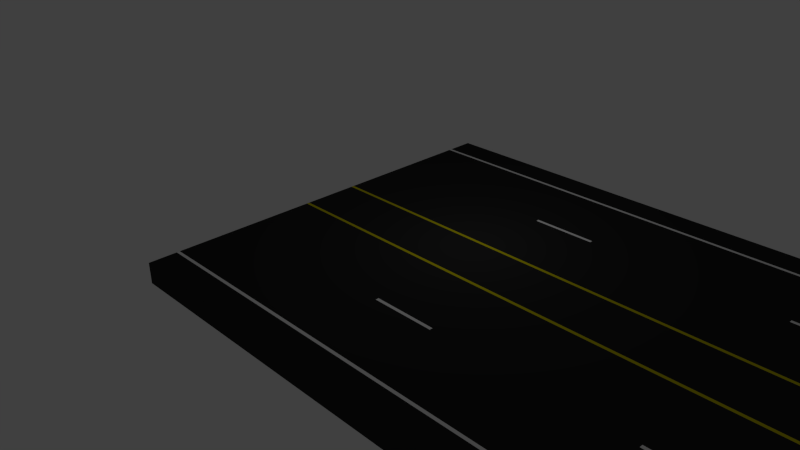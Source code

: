 # Source: road.blend  (saved by Blender 2.73.0; exported with 4.5.12 LTS)
import bpy
from mathutils import Matrix  # noqa: F401  (used for matrix-valued properties, if any)

bpy.ops.wm.read_factory_settings(use_empty=True)
scene = bpy.context.scene
scene.name = 'Scene'

# ---- collections
col_collection_1 = bpy.data.collections.new('Collection 1'); scene.collection.children.link(col_collection_1)

# ---- materials (node trees are filled in below, after node groups)
mat_hvit = bpy.data.materials.new('hvit')
mat_hvit.alpha_threshold = 0.0
mat_hvit.use_transparent_shadow = False
mat_hvit.diffuse_color = (1.0, 1.0, 1.0, 1.0)
mat_hvit.roughness = 0.5
mat_gul = bpy.data.materials.new('gul')
mat_gul.alpha_threshold = 0.0
mat_gul.use_transparent_shadow = False
mat_gul.diffuse_color = (0.6619, 0.5934, 0.0, 1.0)
mat_gul.roughness = 0.5
mat_asfalt = bpy.data.materials.new('asfalt')
mat_asfalt.alpha_threshold = 0.0
mat_asfalt.use_transparent_shadow = False
mat_asfalt.diffuse_color = (0.02721, 0.02721, 0.02721, 1.0)
mat_asfalt.roughness = 0.5

# ---- material node trees

# ---- world
world_world = bpy.data.worlds.new('World'); scene.world = world_world
world_world.color = (0.05088, 0.05088, 0.05088)
world_world.use_sun_shadow = False
world_world.sun_shadow_jitter_overblur = 0.0
world_world.cycles.sampling_method = 'MANUAL'
world_world.cycles.sample_map_resolution = 256

# ---- cameras
cam_camera = bpy.data.cameras.new('Camera')
cam_camera.clip_end = 100.0
cam_camera.lens = 35.0
cam_camera.sensor_width = 32.0
cam_camera.sensor_height = 18.0
cam_camera.ortho_scale = 7.314
cam_camera.dof.focus_distance = 0.0
cam_camera.dof.aperture_fstop = 128.0

# ---- lights
light_lamp = bpy.data.lights.new('Lamp', 'POINT')
light_lamp.transmission_factor = 0.0
light_lamp.cutoff_distance = 30.0
light_lamp.energy = 100.0
light_lamp.shadow_buffer_clip_start = 1.001
light_lamp.shadow_soft_size = 0.1
light_lamp.shadow_maximum_resolution = 0.006
light_lamp.use_absolute_resolution = True
light_lamp.cycles.use_multiple_importance_sampling = False

# ---- meshes
me_cube = bpy.data.meshes.new('Cube')
me_cube.from_pydata([(4.5, 10.0, -0.5), (4.5, -10.0, -0.5), (-4.5, -10.0, -0.5), (-4.5, 10.0, -0.5), (4.5, 10.0, 0.5), (4.5, -10.0, 0.5), (-4.5, -10.0, 0.5), (-4.5, 10.0, 0.5), (7.5, 10.0, -0.5), (7.5, 10.0, 0.5), (7.5, -10.0, 0.5), (28.5, -5.075, -0.5), (-4.5, 2.861e-06, -0.5), (4.5, -4.768e-06, 0.5), (-4.5, 1.907e-06, 0.5), (28.5, -8.65, -0.5), (7.5, -4.768e-06, 0.5), (31.5, 1.5, -0.5), (4.5, -8.5, 0.5), (7.5, -8.5, 0.5), (-4.5, -8.5, -0.5), (-4.5, -8.5, 0.5), (-4.5, -4.925, -0.5), (-4.5, -4.925, 0.5), (28.5, 1.5, -0.5), (4.5, -4.925, 0.5), (7.5, -4.925, 0.5), (-4.5, -1.5, -0.5), (-4.5, -1.5, 0.5), (31.5, 5.075, -0.5), (4.5, -1.5, 0.5), (7.5, -1.5, 0.5), (-4.5, 8.5, -0.5), (-4.5, 8.5, 0.5), (28.5, 5.075, -0.5), (4.5, 8.5, 0.5), (31.5, 8.5, -0.5), (7.5, 8.5, 0.5), (28.5, 8.5, -0.5), (4.5, 5.075, 0.5), (28.5, -1.5, -0.5), (7.5, 5.075, 0.5), (-4.5, 5.075, -0.5), (-4.5, 5.075, 0.5), (28.5, -4.925, -0.5), (4.5, 1.5, 0.5), (28.5, -8.5, -0.5), (7.5, 1.5, 0.5), (-4.5, 1.5, -0.5), (-4.5, 1.5, 0.5), (31.5, 0.0, -0.5), (4.5, -8.65, 0.5), (7.5, -8.65, 0.5), (-4.5, -8.65, -0.5), (-4.5, -8.65, 0.5), (28.5, 0.0, -0.5), (4.5, -5.075, 0.5), (7.5, -5.075, 0.5), (-4.5, -5.075, -0.5), (-4.5, -5.075, 0.5), (-4.5, -1.35, -0.5), (-4.5, -1.35, 0.5), (31.5, 10.0, -0.5), (4.5, -1.35, 0.5), (7.5, -1.35, 0.5), (28.5, -10.0, -0.5), (4.5, 1.35, 0.5), (28.5, 10.0, -0.5), (7.5, 1.35, 0.5), (-4.5, 1.35, -0.5), (-4.5, 1.35, 0.5), (-4.5, 4.925, -0.5), (-4.5, 4.925, 0.5), (19.5, 8.65, -0.5), (4.5, 4.925, 0.5), (16.5, 8.65, -0.5), (7.5, 4.925, 0.5), (-4.5, 8.65, -0.5), (-4.5, 8.65, 0.5), (19.5, 4.925, -0.5), (4.5, 8.65, 0.5), (16.5, 4.925, -0.5), (7.5, 8.65, 0.5), (16.5, 10.0, -0.5), (16.5, -10.0, -0.5), (7.5, -10.0, -0.5), (16.5, 10.0, 0.5), (16.5, -10.0, 0.5), (19.5, 10.0, -0.5), (19.5, -10.0, -0.5), (19.5, 10.0, 0.5), (19.5, -10.0, 0.5), (19.5, 1.35, -0.5), (16.5, -4.768e-06, 0.5), (16.5, 1.35, -0.5), (19.5, -4.768e-06, 0.5), (19.5, -1.35, -0.5), (16.5, -8.5, 0.5), (16.5, -1.35, -0.5), (19.5, -8.5, 0.5), (7.5, -1.35, -0.5), (7.5, -5.075, -0.5), (19.5, -5.075, -0.5), (16.5, -4.925, 0.5), (16.5, -5.075, -0.5), (19.5, -4.925, 0.5), (7.5, -8.65, -0.5), (19.5, -8.65, -0.5), (16.5, -1.5, 0.5), (16.5, -8.65, -0.5), (19.5, -1.5, 0.5), (19.5, 1.5, -0.5), (16.5, 8.5, 0.5), (16.5, 1.5, -0.5), (19.5, 8.5, 0.5), (19.5, 5.075, -0.5), (16.5, 5.075, 0.5), (16.5, 5.075, -0.5), (19.5, 5.075, 0.5), (19.5, 8.5, -0.5), (16.5, 1.5, 0.5), (16.5, 8.5, -0.5), (19.5, 1.5, 0.5), (19.5, -1.5, -0.5), (16.5, -8.65, 0.5), (16.5, -1.5, -0.5), (19.5, -8.65, 0.5), (7.5, -1.5, -0.5), (19.5, -4.925, -0.5), (16.5, -5.075, 0.5), (16.5, -4.925, -0.5), (19.5, -5.075, 0.5), (7.5, -4.925, -0.5), (7.5, -8.5, -0.5), (19.5, -8.5, -0.5), (16.5, -1.35, 0.5), (16.5, -8.5, -0.5), (19.5, -1.35, 0.5), (19.5, 0.0, -0.5), (16.5, 1.35, 0.5), (16.5, 0.0, -0.5), (19.5, 1.35, 0.5), (19.5, -10.0, -0.5), (16.5, 4.925, 0.5), (19.5, 10.0, -0.5), (19.5, 4.925, 0.5), (7.5, -10.0, -0.5), (16.5, 8.65, 0.5), (16.5, -10.0, -0.5), (19.5, 8.65, 0.5), (28.5, 10.0, -0.5), (28.5, -10.0, -0.5), (28.5, 10.0, 0.5), (28.5, -10.0, 0.5), (31.5, 10.0, -0.5), (31.5, 10.0, 0.5), (31.5, -10.0, 0.5), (16.5, 10.0, -0.5), (28.5, -4.768e-06, 0.5), (7.5, 8.65, -0.5), (31.5, -4.768e-06, 0.5), (4.5, 8.65, -0.5), (28.5, -8.5, 0.5), (31.5, -8.5, 0.5), (-4.5, 8.65, -0.5), (28.5, -4.925, 0.5), (31.5, -4.925, 0.5), (7.5, 4.925, -0.5), (28.5, -1.5, 0.5), (31.5, -1.5, 0.5), (4.5, 4.925, -0.5), (28.5, 8.5, 0.5), (-4.5, 4.925, -0.5), (31.5, 8.5, 0.5), (-4.5, 1.35, -0.5), (28.5, 5.075, 0.5), (7.5, 1.35, -0.5), (31.5, 5.075, 0.5), (4.5, 1.35, -0.5), (28.5, 1.5, 0.5), (4.5, -1.35, -0.5), (31.5, 1.5, 0.5), (-4.5, -1.35, -0.5), (28.5, -8.65, 0.5), (31.5, -8.65, 0.5), (-4.5, -5.075, -0.5), (28.5, -5.075, 0.5), (31.5, -5.075, 0.5), (4.5, -5.075, -0.5), (28.5, -1.35, 0.5), (31.5, -1.35, 0.5), (-4.5, -8.65, -0.5), (28.5, 1.35, 0.5), (4.5, -8.65, -0.5), (31.5, 1.35, 0.5), (-4.5, 1.5, -0.5), (28.5, 4.925, 0.5), (7.5, 1.5, -0.5), (31.5, 4.925, 0.5), (4.5, 1.5, -0.5), (28.5, 8.65, 0.5), (-4.5, 5.075, -0.5), (31.5, 8.65, 0.5), (40.5, 10.0, -0.5), (40.5, -10.0, -0.5), (31.5, -10.0, -0.5), (40.5, 10.0, 0.5), (40.5, -10.0, 0.5), (43.5, 10.0, -0.5), (43.5, -10.0, -0.5), (43.5, 10.0, 0.5), (43.5, -10.0, 0.5), (7.5, 5.075, -0.5), (40.5, -4.768e-06, 0.5), (43.5, 0.0, -0.5), (43.5, -4.768e-06, 0.5), (4.5, 5.075, -0.5), (40.5, -8.5, 0.5), (43.5, -8.5, -0.5), (43.5, -8.5, 0.5), (7.5, 8.5, -0.5), (4.5, 8.5, -0.5), (-4.5, 8.5, -0.5), (40.5, -4.925, 0.5), (43.5, -4.925, -0.5), (43.5, -4.925, 0.5), (4.5, -1.5, -0.5), (-4.5, -1.5, -0.5), (40.5, -1.5, 0.5), (43.5, -1.5, -0.5), (43.5, -1.5, 0.5), (4.5, -4.925, -0.5), (40.5, 8.5, 0.5), (43.5, 8.5, -0.5), (43.5, 8.5, 0.5), (-4.5, -4.925, -0.5), (40.5, 5.075, 0.5), (43.5, 5.075, -0.5), (43.5, 5.075, 0.5), (-4.5, -8.5, -0.5), (40.5, 1.5, 0.5), (43.5, 1.5, -0.5), (43.5, 1.5, 0.5), (4.5, -8.5, -0.5), (40.5, -8.65, 0.5), (43.5, -8.65, -0.5), (43.5, -8.65, 0.5), (7.5, 0.0, -0.5), (-4.5, 2.861e-06, -0.5), (40.5, -5.075, 0.5), (43.5, -5.075, -0.5), (43.5, -5.075, 0.5), (4.5, 0.0, -0.5), (7.5, 10.0, -0.5), (-4.5, 10.0, -0.5), (40.5, -1.35, 0.5), (43.5, -1.35, -0.5), (43.5, -1.35, 0.5), (-4.5, -10.0, -0.5), (40.5, 1.35, 0.5), (43.5, 1.35, -0.5), (43.5, 1.35, 0.5), (4.5, -10.0, -0.5), (40.5, 4.925, 0.5), (43.5, 4.925, -0.5), (43.5, 4.925, 0.5), (4.5, 10.0, -0.5), (40.5, 8.65, 0.5), (43.5, 8.65, -0.5), (43.5, 8.65, 0.5), (28.5, -1.35, -0.5), (28.5, 1.35, -0.5), (31.5, 1.35, -0.5), (28.5, 4.925, -0.5), (31.5, 4.925, -0.5), (28.5, 8.65, -0.5), (31.5, 8.65, -0.5), (40.5, 10.0, -0.5), (40.5, -10.0, -0.5), (31.5, -10.0, -0.5), (43.5, 10.0, -0.5), (43.5, -10.0, -0.5), (40.5, 0.0, -0.5), (43.5, 0.0, -0.5), (40.5, -8.5, -0.5), (43.5, -8.5, -0.5), (31.5, -8.5, -0.5), (31.5, -4.925, -0.5), (40.5, -4.925, -0.5), (43.5, -4.925, -0.5), (31.5, -1.5, -0.5), (40.5, -1.5, -0.5), (43.5, -1.5, -0.5), (40.5, 8.5, -0.5), (43.5, 8.5, -0.5), (40.5, 5.075, -0.5), (43.5, 5.075, -0.5), (40.5, 1.5, -0.5), (43.5, 1.5, -0.5), (40.5, -8.65, -0.5), (43.5, -8.65, -0.5), (31.5, -8.65, -0.5), (40.5, -5.075, -0.5), (43.5, -5.075, -0.5), (31.5, -5.075, -0.5), (31.5, -1.35, -0.5), (40.5, -1.35, -0.5), (43.5, -1.35, -0.5), (40.5, 1.35, -0.5), (43.5, 1.35, -0.5), (40.5, 4.925, -0.5), (43.5, 4.925, -0.5), (40.5, 8.65, -0.5), (43.5, 8.65, -0.5)], [], [(67, 275, 73, 144), (51, 54, 6, 5), (51, 5, 10, 52), (1, 5, 6, 2), (77, 78, 7, 3), (4, 0, 3, 7), (0, 4, 9, 8), (34, 273, 79, 115), (60, 61, 14, 12), (66, 13, 16, 68), (66, 70, 14, 13), (24, 271, 92, 111), (53, 54, 21, 20), (56, 18, 19, 57), (56, 59, 21, 18), (55, 270, 96, 138), (44, 11, 102, 128), (30, 28, 23, 25), (30, 25, 26, 31), (58, 59, 23, 22), (63, 30, 31, 64), (63, 61, 28, 30), (46, 15, 107, 134), (22, 23, 28, 27), (273, 24, 111, 79), (80, 78, 33, 35), (80, 35, 37, 82), (38, 34, 115, 119), (42, 43, 33, 32), (71, 72, 43, 42), (275, 38, 119, 73), (270, 40, 123, 96), (35, 33, 43, 39), (35, 39, 41, 37), (40, 44, 128, 123), (69, 70, 49, 48), (11, 46, 134, 102), (74, 72, 49, 45), (74, 45, 47, 76), (2, 6, 54, 53), (18, 51, 52, 19), (18, 21, 54, 51), (271, 55, 138, 92), (20, 21, 59, 58), (15, 65, 142, 107), (25, 23, 59, 56), (25, 56, 57, 26), (277, 312, 276, 62), (13, 14, 61, 63), (13, 63, 64, 16), (27, 28, 61, 60), (12, 14, 70, 69), (295, 310, 274, 29), (297, 308, 272, 17), (45, 49, 70, 66), (45, 66, 68, 47), (39, 74, 76, 41), (39, 43, 72, 74), (282, 306, 305, 50), (310, 297, 17, 274), (48, 49, 72, 71), (4, 80, 82, 9), (4, 7, 78, 80), (293, 295, 29, 36), (312, 293, 36, 276), (32, 33, 78, 77), (308, 282, 50, 272), (124, 87, 91, 126), (87, 84, 89, 91), (83, 86, 90, 88), (40, 270, 305, 290), (46, 11, 304, 286), (139, 93, 95, 141), (65, 15, 301, 279), (129, 97, 99, 131), (44, 40, 290, 287), (11, 44, 287, 304), (108, 103, 105, 110), (15, 46, 286, 301), (135, 108, 110, 137), (270, 55, 50, 305), (293, 312, 313, 294), (147, 112, 114, 149), (297, 310, 311, 298), (282, 308, 309, 283), (112, 116, 118, 114), (291, 306, 307, 292), (143, 120, 122, 145), (288, 302, 304, 287), (97, 124, 126, 99), (284, 302, 303, 285), (284, 299, 301, 286), (278, 299, 300, 281), (103, 129, 131, 105), (93, 135, 137, 95), (308, 297, 298, 309), (310, 295, 296, 311), (120, 139, 141, 122), (116, 143, 145, 118), (295, 293, 294, 296), (86, 147, 149, 90), (288, 291, 292, 289), (5, 1, 85, 10), (306, 291, 290, 305), (302, 288, 289, 303), (291, 288, 287, 290), (302, 284, 286, 304), (299, 284, 285, 300), (306, 282, 283, 307), (312, 277, 280, 313), (124, 52, 10, 87), (84, 87, 10, 85), (86, 83, 8, 9), (139, 68, 16, 93), (299, 278, 279, 301), (129, 57, 19, 97), (108, 31, 26, 103), (135, 64, 31, 108), (38, 275, 276, 36), (147, 82, 37, 112), (24, 273, 274, 17), (112, 37, 41, 116), (55, 271, 272, 50), (143, 76, 47, 120), (97, 19, 52, 124), (103, 26, 57, 129), (271, 24, 17, 272), (93, 16, 64, 135), (273, 34, 29, 274), (120, 47, 68, 139), (116, 41, 76, 143), (34, 38, 36, 29), (86, 9, 82, 147), (275, 67, 62, 276), (183, 153, 156, 184), (150, 152, 155, 154), (157, 75, 159, 253), (192, 158, 160, 194), (186, 162, 163, 187), (168, 165, 166, 169), (189, 168, 169, 190), (200, 171, 173, 202), (117, 81, 167, 212), (113, 94, 176, 197), (171, 175, 177, 173), (140, 98, 100, 247), (196, 179, 181, 198), (162, 183, 184, 163), (165, 186, 187, 166), (158, 189, 190, 160), (81, 113, 197, 167), (179, 192, 194, 181), (175, 196, 198, 177), (121, 117, 212, 220), (152, 200, 202, 155), (75, 121, 220, 159), (94, 140, 247, 176), (244, 207, 211, 246), (245, 246, 211, 209), (207, 204, 209, 211), (203, 206, 210, 208), (226, 180, 100, 127), (243, 188, 101, 133), (260, 261, 215, 214), (259, 213, 215, 261), (262, 193, 106, 146), (250, 251, 219, 218), (249, 217, 219, 251), (231, 226, 127, 132), (188, 231, 132, 101), (228, 223, 225, 230), (229, 230, 225, 224), (193, 243, 133, 106), (256, 257, 230, 229), (255, 228, 230, 257), (180, 252, 247, 100), (121, 75, 73, 119), (267, 232, 234, 269), (268, 269, 234, 233), (113, 81, 79, 111), (140, 94, 92, 138), (232, 236, 238, 234), (233, 234, 238, 237), (125, 98, 96, 123), (263, 240, 242, 265), (264, 265, 242, 241), (130, 104, 101, 132), (218, 219, 246, 245), (217, 244, 246, 219), (136, 104, 102, 134), (136, 109, 106, 133), (148, 109, 107, 142), (223, 249, 251, 225), (224, 225, 251, 250), (213, 255, 257, 215), (214, 215, 257, 256), (94, 113, 111, 92), (81, 117, 115, 79), (240, 259, 261, 242), (241, 242, 261, 260), (237, 238, 265, 264), (236, 263, 265, 238), (117, 121, 119, 115), (208, 210, 269, 268), (206, 267, 269, 210), (130, 125, 123, 128), (153, 151, 205, 156), (98, 125, 127, 100), (104, 130, 128, 102), (125, 130, 132, 127), (104, 136, 133, 101), (109, 136, 134, 107), (98, 140, 138, 96), (75, 157, 144, 73), (244, 184, 156, 207), (204, 207, 156, 205), (206, 203, 154, 155), (259, 194, 160, 213), (109, 148, 146, 106), (249, 187, 163, 217), (228, 169, 166, 223), (255, 190, 169, 228), (221, 161, 159, 220), (267, 202, 173, 232), (266, 161, 164, 254), (232, 173, 177, 236), (199, 170, 167, 197), (263, 198, 181, 240), (217, 163, 184, 244), (223, 166, 187, 249), (216, 170, 172, 201), (213, 160, 190, 255), (199, 178, 174, 195), (240, 181, 194, 259), (236, 177, 198, 263), (252, 178, 176, 247), (206, 155, 202, 267), (252, 180, 182, 248), (231, 188, 185, 235), (183, 126, 91, 153), (151, 153, 91, 89), (152, 150, 88, 90), (192, 141, 95, 158), (243, 193, 191, 239), (186, 131, 99, 162), (170, 199, 195, 172), (178, 199, 197, 176), (168, 110, 105, 165), (189, 137, 110, 168), (221, 216, 201, 222), (170, 216, 212, 167), (200, 149, 114, 171), (216, 221, 220, 212), (171, 114, 118, 175), (161, 221, 222, 164), (196, 145, 122, 179), (162, 99, 126, 183), (180, 226, 227, 182), (226, 231, 235, 227), (165, 105, 131, 186), (188, 243, 239, 185), (158, 95, 137, 189), (178, 252, 248, 174), (179, 122, 141, 192), (175, 118, 145, 196), (161, 266, 253, 159), (152, 90, 149, 200), (193, 262, 258, 191)])
me_cube.polygons.foreach_set('material_index', [2, 2, 2, 2, 2, 2, 2, 2, 2, 2, 2, 1, 0, 2, 2, 2, 2, 2, 2, 2, 1, 1, 0, 2, 2, 0, 0, 2, 2, 2, 0, 1, 2, 2, 2, 1, 2, 2, 2, 2, 0, 0, 2, 2, 2, 2, 0, 2, 2, 2, 1, 2, 2, 1, 1, 1, 0, 2, 2, 2, 2, 2, 2, 2, 0, 0, 2, 2, 2, 2, 1, 2, 2, 2, 2, 2, 0, 2, 0, 1, 2, 0, 0, 2, 2, 2, 1, 2, 2, 0, 2, 0, 2, 0, 2, 1, 0, 1, 0, 2, 2, 2, 2, 1, 0, 2, 2, 0, 2, 2, 2, 2, 2, 2, 2, 2, 2, 1, 0, 0, 2, 2, 2, 2, 0, 2, 1, 2, 0, 1, 2, 2, 2, 2, 2, 2, 2, 2, 2, 2, 1, 0, 2, 1, 2, 2, 2, 0, 0, 2, 2, 1, 0, 2, 2, 0, 2, 2, 2, 2, 2, 1, 2, 2, 2, 2, 2, 2, 2, 0, 2, 2, 0, 1, 1, 2, 0, 0, 0, 2, 2, 2, 2, 1, 2, 2, 2, 0, 0, 2, 0, 2, 0, 0, 2, 2, 1, 0, 1, 1, 0, 0, 2, 2, 2, 2, 2, 1, 0, 2, 2, 0, 2, 2, 2, 2, 2, 2, 2, 2, 2, 1, 0, 0, 2, 2, 2, 2, 0, 2, 2, 2, 1, 1, 2, 2, 2, 2, 2, 2, 2, 2, 2, 0, 2, 2, 1, 2, 1, 2, 0, 0, 2, 2, 0, 2, 0, 1, 2, 2, 2, 2, 2, 1, 2, 2, 2, 2])
_k = set([(0, 3), (0, 8), (1, 2), (1, 85), (2, 6), (2, 53), (3, 7), (3, 77), (4, 7), (4, 9), (5, 6), (5, 10), (6, 54), (7, 78), (8, 83), (9, 86), (10, 87), (12, 60), (12, 69), (14, 61), (14, 70), (20, 53), (20, 58), (21, 54), (21, 59), (22, 27), (22, 58), (23, 28), (23, 59), (27, 60), (28, 61), (32, 42), (32, 77), (33, 43), (33, 78), (42, 71), (43, 72), (48, 69), (48, 71), (49, 70), (49, 72), (62, 67), (62, 277), (65, 142), (65, 279), (67, 144), (83, 88), (84, 85), (84, 89), (86, 90), (87, 91), (88, 150), (89, 151), (90, 152), (91, 153), (142, 148), (144, 157), (146, 148), (146, 262), (150, 154), (151, 205), (152, 155), (153, 156), (154, 203), (155, 206), (156, 207), (157, 253), (164, 222), (164, 254), (172, 195), (172, 201), (174, 195), (174, 248), (182, 227), (182, 248), (185, 235), (185, 239), (191, 239), (191, 258), (201, 222), (203, 208), (204, 205), (204, 209), (206, 210), (207, 211), (208, 210), (208, 268), (209, 211), (209, 245), (210, 269), (211, 246), (214, 256), (214, 260), (215, 257), (215, 261), (218, 245), (218, 250), (219, 246), (219, 251), (224, 229), (224, 250), (225, 230), (225, 251), (227, 235), (229, 256), (230, 257), (233, 237), (233, 268), (234, 238), (234, 269), (237, 264), (238, 265), (241, 260), (241, 264), (242, 261), (242, 265), (253, 266), (254, 266), (258, 262), (277, 280), (278, 279), (278, 281), (280, 313), (281, 300), (283, 307), (283, 309), (285, 300), (285, 303), (289, 292), (289, 303), (292, 307), (294, 296), (294, 313), (296, 311), (298, 309), (298, 311)])
me_cube.attributes.new('sharp_edge', 'BOOLEAN', 'EDGE').data.foreach_set('value', [ (min(e.vertices), max(e.vertices)) in _k for e in me_cube.edges])
_uv = me_cube.uv_layers.new(name='UVMap')
_uv.uv.foreach_set('vector', [0.9998, 0.6846, 0.9716, 0.6846, 0.9712, 0.4982, 0.9994, 0.498, 0.3947, 0.1861, 0.3947, 0.0, 0.4219, 0.0, 0.4219, 0.1861, 0.3947, 0.1861, 0.4219, 0.1861, 0.4219, 0.2493, 0.3947, 0.2493, 0.4439, 0.1861, 0.4219, 0.1861, 0.4219, 0.0, 0.4439, 0.0, 0.04139, -0.105, 0.04139, -0.08398, 0.009766, -0.08398, 0.009766, -0.105, 0.0, 0.1861, -0.01746, 0.1861, -0.01746, 0.0, 0.0, 0.0, -0.01746, 0.1861, 0.0, 0.1861, 0.0, 0.2493, -0.01746, 0.2493, 0.8967, 0.6848, 0.8935, 0.6848, 0.8931, 0.4985, 0.8963, 0.4985, 0.2511, -0.105, 0.2511, -0.08398, 0.2229, -0.08398, 0.2229, -0.105, 0.1849, 0.1861, 0.2131, 0.1861, 0.2131, 0.2493, 0.1849, 0.2493, 0.1849, 0.1861, 0.1849, 0.0, 0.2131, 0.0, 0.2131, 0.1861, 0.8218, 0.6851, 0.8185, 0.6852, 0.8182, 0.4987, 0.8214, 0.4987, 0.4044, -0.105, 0.4044, -0.08398, 0.4012, -0.08398, 0.4012, -0.105, 0.3196, 0.1861, 0.3915, 0.1861, 0.3915, 0.2493, 0.3196, 0.2493, 0.3196, 0.1861, 0.3196, 0.0, 0.3915, 0.0, 0.3915, 0.1861, 0.7903, 0.6853, 0.762, 0.6853, 0.7618, 0.4988, 0.79, 0.4987, 0.6871, 0.6854, 0.6838, 0.6854, 0.6837, 0.4991, 0.6869, 0.499, 0.2446, 0.1861, 0.2446, 0.0, 0.3164, 0.0, 0.3164, 0.1861, 0.2446, 0.1861, 0.3164, 0.1861, 0.3164, 0.2493, 0.2446, 0.2493, 0.3294, -0.105, 0.3294, -0.08398, 0.3262, -0.08398, 0.3262, -0.105, 0.2414, 0.1861, 0.2446, 0.1861, 0.2446, 0.2493, 0.2414, 0.2493, 0.2414, 0.1861, 0.2414, 0.0, 0.2446, 0.0, 0.2446, 0.1861, 0.6121, 0.6856, 0.6089, 0.6856, 0.6088, 0.4992, 0.612, 0.4992, 0.3262, -0.105, 0.3262, -0.08398, 0.2544, -0.08398, 0.2544, -0.105, 0.8935, 0.6848, 0.8218, 0.6851, 0.8214, 0.4987, 0.8931, 0.4985, 0.03162, 0.1861, 0.03162, 0.0, 0.03481, 0.0, 0.03481, 0.1861, 0.03162, 0.1861, 0.03481, 0.1861, 0.03481, 0.2493, 0.03162, 0.2493, 0.9684, 0.6846, 0.8967, 0.6848, 0.8963, 0.4985, 0.968, 0.4982, 0.1164, -0.105, 0.1164, -0.08398, 0.04458, -0.08398, 0.04458, -0.105, 0.1196, -0.105, 0.1196, -0.08398, 0.1164, -0.08398, 0.1164, -0.105, 0.9716, 0.6846, 0.9684, 0.6846, 0.968, 0.4982, 0.9712, 0.4982, 0.762, 0.6853, 0.7588, 0.6853, 0.7586, 0.4988, 0.7618, 0.4988, 0.03481, 0.1861, 0.03481, 0.0, 0.1066, 0.0, 0.1066, 0.1861, 0.03481, 0.1861, 0.1066, 0.1861, 0.1066, 0.2493, 0.03481, 0.2493, 0.7588, 0.6853, 0.6871, 0.6854, 0.6869, 0.499, 0.7586, 0.4988, 0.1946, -0.105, 0.1946, -0.08398, 0.1914, -0.08398, 0.1914, -0.105, 0.6838, 0.6854, 0.6121, 0.6856, 0.612, 0.4992, 0.6837, 0.4991, 0.1098, 0.1861, 0.1098, 0.0, 0.1817, 0.0, 0.1817, 0.1861, 0.1098, 0.1861, 0.1817, 0.1861, 0.1817, 0.2493, 0.1098, 0.2493, 0.4316, -0.105, 0.4316, -0.08398, 0.4044, -0.08398, 0.4044, -0.105, 0.3915, 0.1861, 0.3947, 0.1861, 0.3947, 0.2493, 0.3915, 0.2493, 0.3915, 0.1861, 0.3915, 0.0, 0.3947, 0.0, 0.3947, 0.1861, 0.8185, 0.6852, 0.7903, 0.6853, 0.79, 0.4987, 0.8182, 0.4987, 0.4012, -0.105, 0.4012, -0.08398, 0.3294, -0.08398, 0.3294, -0.105, 0.6089, 0.6856, 0.5806, 0.6857, 0.5806, 0.4991, 0.6088, 0.4992, 0.3164, 0.1861, 0.3164, 0.0, 0.3196, 0.0, 0.3196, 0.1861, 0.3164, 0.1861, 0.3196, 0.1861, 0.3196, 0.2493, 0.3164, 0.2493, 1.001, 0.9344, 0.9727, 0.9345, 0.9718, 0.748, 1.0, 0.7479, 0.2131, 0.1861, 0.2131, 0.0, 0.2414, 0.0, 0.2414, 0.1861, 0.2131, 0.1861, 0.2414, 0.1861, 0.2414, 0.2493, 0.2131, 0.2493, 0.2544, -0.105, 0.2544, -0.08398, 0.2511, -0.08398, 0.2511, -0.105, 0.2229, -0.105, 0.2229, -0.08398, 0.1946, -0.08398, 0.1946, -0.105, 0.8976, 0.935, 0.8944, 0.935, 0.8937, 0.7484, 0.8969, 0.7484, 0.8225, 0.9354, 0.8193, 0.9354, 0.8187, 0.7487, 0.822, 0.7487, 0.1817, 0.1861, 0.1817, 0.0, 0.1849, 0.0, 0.1849, 0.1861, 0.1817, 0.1861, 0.1849, 0.1861, 0.1849, 0.2493, 0.1817, 0.2493, 0.1066, 0.1861, 0.1098, 0.1861, 0.1098, 0.2493, 0.1066, 0.2493, 0.1066, 0.1861, 0.1066, 0.0, 0.1098, 0.0, 0.1098, 0.1861, 0.791, 0.9356, 0.7627, 0.9356, 0.7622, 0.7488, 0.7905, 0.7487, 0.8944, 0.935, 0.8225, 0.9354, 0.822, 0.7487, 0.8937, 0.7484, 0.1914, -0.105, 0.1914, -0.08398, 0.1196, -0.08398, 0.1196, -0.105, 0.0, 0.1861, 0.03162, 0.1861, 0.03162, 0.2493, 0.0, 0.2493, 0.0, 0.1861, 0.0, 0.0, 0.03162, 0.0, 0.03162, 0.1861, 0.9695, 0.9346, 0.8976, 0.935, 0.8969, 0.7484, 0.9686, 0.7481, 0.9727, 0.9345, 0.9695, 0.9346, 0.9686, 0.7481, 0.9718, 0.748, 0.04458, -0.105, 0.04458, -0.08398, 0.04139, -0.08398, 0.04139, -0.105, 0.8193, 0.9354, 0.791, 0.9356, 0.7905, 0.7487, 0.8187, 0.7487, 0.3947, 0.4359, 0.4219, 0.4359, 0.4219, 0.4991, 0.3947, 0.4991, 0.4219, 0.4359, 0.4439, 0.4359, 0.4439, 0.4991, 0.4219, 0.4991, -0.01746, 0.4359, 0.0, 0.4359, 0.0, 0.4991, -0.01746, 0.4991, 0.7588, 0.6853, 0.762, 0.6853, 0.7622, 0.7488, 0.759, 0.7488, 0.6121, 0.6856, 0.6838, 0.6854, 0.6839, 0.7491, 0.6121, 0.7492, 0.1849, 0.4359, 0.2131, 0.4359, 0.2131, 0.4991, 0.1849, 0.4991, 0.5806, 0.6857, 0.6089, 0.6856, 0.6089, 0.7492, 0.5806, 0.7491, 0.3196, 0.4359, 0.3915, 0.4359, 0.3915, 0.4991, 0.3196, 0.4991, 0.6871, 0.6854, 0.7588, 0.6853, 0.759, 0.7488, 0.6872, 0.7491, 0.6838, 0.6854, 0.6871, 0.6854, 0.6872, 0.7491, 0.6839, 0.7491, 0.2446, 0.4359, 0.3164, 0.4359, 0.3164, 0.4991, 0.2446, 0.4991, 0.6089, 0.6856, 0.6121, 0.6856, 0.6121, 0.7492, 0.6089, 0.7492, 0.2414, 0.4359, 0.2446, 0.4359, 0.2446, 0.4991, 0.2414, 0.4991, 0.762, 0.6853, 0.7903, 0.6853, 0.7905, 0.7487, 0.7622, 0.7488, 0.9695, 0.9346, 0.9727, 0.9345, 0.9731, 0.9979, 0.97, 0.9979, 0.03162, 0.4359, 0.03481, 0.4359, 0.03481, 0.4991, 0.03162, 0.4991, 0.8225, 0.9354, 0.8944, 0.935, 0.8948, 0.9985, 0.8228, 0.9988, 0.791, 0.9356, 0.8193, 0.9354, 0.8196, 0.9988, 0.7912, 0.9989, 0.03481, 0.4359, 0.1066, 0.4359, 0.1066, 0.4991, 0.03481, 0.4991, 0.7595, 0.9356, 0.7627, 0.9356, 0.7628, 0.999, 0.7597, 0.9991, 0.1098, 0.4359, 0.1817, 0.4359, 0.1817, 0.4991, 0.1098, 0.4991, 0.6875, 0.9358, 0.6843, 0.9358, 0.6839, 0.7491, 0.6872, 0.7491, 0.3915, 0.4359, 0.3947, 0.4359, 0.3947, 0.4991, 0.3915, 0.4991, 0.6123, 0.9359, 0.6843, 0.9358, 0.6845, 0.9994, 0.6124, 0.9996, 0.6123, 0.9359, 0.609, 0.9358, 0.6089, 0.7492, 0.6121, 0.7492, 0.5806, 0.9358, 0.609, 0.9358, 0.6093, 0.9998, 0.5806, 1.0, 0.3164, 0.4359, 0.3196, 0.4359, 0.3196, 0.4991, 0.3164, 0.4991, 0.2131, 0.4359, 0.2414, 0.4359, 0.2414, 0.4991, 0.2131, 0.4991, 0.8193, 0.9354, 0.8225, 0.9354, 0.8228, 0.9988, 0.8196, 0.9988, 0.8944, 0.935, 0.8976, 0.935, 0.8979, 0.9984, 0.8948, 0.9985, 0.1817, 0.4359, 0.1849, 0.4359, 0.1849, 0.4991, 0.1817, 0.4991, 0.1066, 0.4359, 0.1098, 0.4359, 0.1098, 0.4991, 0.1066, 0.4991, 0.8976, 0.935, 0.9695, 0.9346, 0.97, 0.9979, 0.8979, 0.9984, 0.0, 0.4359, 0.03162, 0.4359, 0.03162, 0.4991, 0.0, 0.4991, 0.6875, 0.9358, 0.7595, 0.9356, 0.7597, 0.9991, 0.6877, 0.9993, 0.4219, 0.1861, 0.4439, 0.1861, 0.4439, 0.2493, 0.4219, 0.2493, 0.7627, 0.9356, 0.7595, 0.9356, 0.759, 0.7488, 0.7622, 0.7488, 0.6843, 0.9358, 0.6875, 0.9358, 0.6877, 0.9993, 0.6845, 0.9994, 0.7595, 0.9356, 0.6875, 0.9358, 0.6872, 0.7491, 0.759, 0.7488, 0.6843, 0.9358, 0.6123, 0.9359, 0.6121, 0.7492, 0.6839, 0.7491, 0.609, 0.9358, 0.6123, 0.9359, 0.6124, 0.9996, 0.6093, 0.9998, 0.7627, 0.9356, 0.791, 0.9356, 0.7912, 0.9989, 0.7628, 0.999, 0.9727, 0.9345, 1.001, 0.9344, 1.002, 0.9976, 0.9731, 0.9979, 0.3947, 0.4359, 0.3947, 0.2493, 0.4219, 0.2493, 0.4219, 0.4359, 0.4439, 0.4359, 0.4219, 0.4359, 0.4219, 0.2493, 0.4439, 0.2493, 0.0, 0.4359, -0.01746, 0.4359, -0.01746, 0.2493, 0.0, 0.2493, 0.1849, 0.4359, 0.1849, 0.2493, 0.2131, 0.2493, 0.2131, 0.4359, 0.609, 0.9358, 0.5806, 0.9358, 0.5806, 0.7491, 0.6089, 0.7492, 0.3196, 0.4359, 0.3196, 0.2493, 0.3915, 0.2493, 0.3915, 0.4359, 0.2446, 0.4359, 0.2446, 0.2493, 0.3164, 0.2493, 0.3164, 0.4359, 0.2414, 0.4359, 0.2414, 0.2493, 0.2446, 0.2493, 0.2446, 0.4359, 0.9684, 0.6846, 0.9716, 0.6846, 0.9718, 0.748, 0.9686, 0.7481, 0.03162, 0.4359, 0.03162, 0.2493, 0.03481, 0.2493, 0.03481, 0.4359, 0.8218, 0.6851, 0.8935, 0.6848, 0.8937, 0.7484, 0.822, 0.7487, 0.03481, 0.4359, 0.03481, 0.2493, 0.1066, 0.2493, 0.1066, 0.4359, 0.7903, 0.6853, 0.8185, 0.6852, 0.8187, 0.7487, 0.7905, 0.7487, 0.1098, 0.4359, 0.1098, 0.2493, 0.1817, 0.2493, 0.1817, 0.4359, 0.3915, 0.4359, 0.3915, 0.2493, 0.3947, 0.2493, 0.3947, 0.4359, 0.3164, 0.4359, 0.3164, 0.2493, 0.3196, 0.2493, 0.3196, 0.4359, 0.8185, 0.6852, 0.8218, 0.6851, 0.822, 0.7487, 0.8187, 0.7487, 0.2131, 0.4359, 0.2131, 0.2493, 0.2414, 0.2493, 0.2414, 0.4359, 0.8935, 0.6848, 0.8967, 0.6848, 0.8969, 0.7484, 0.8937, 0.7484, 0.1817, 0.4359, 0.1817, 0.2493, 0.1849, 0.2493, 0.1849, 0.4359, 0.1066, 0.4359, 0.1066, 0.2493, 0.1098, 0.2493, 0.1098, 0.4359, 0.8967, 0.6848, 0.9684, 0.6846, 0.9686, 0.7481, 0.8969, 0.7484, 0.0, 0.4359, 0.0, 0.2493, 0.03162, 0.2493, 0.03162, 0.4359, 0.9716, 0.6846, 0.9998, 0.6846, 1.0, 0.7479, 0.9718, 0.748, 0.3947, 0.6857, 0.4219, 0.6857, 0.4219, 0.7491, 0.3947, 0.7491, -0.01746, 0.6857, 0.0, 0.6857, 0.0, 0.7491, -0.01746, 0.7491, 0.9992, 0.4347, 0.971, 0.4347, 0.9704, 0.2483, 0.9987, 0.2481, 0.1849, 0.6857, 0.2131, 0.6857, 0.2131, 0.7491, 0.1849, 0.7491, 0.3196, 0.6857, 0.3915, 0.6857, 0.3915, 0.7491, 0.3196, 0.7491, 0.2446, 0.6857, 0.3164, 0.6857, 0.3164, 0.7491, 0.2446, 0.7491, 0.2414, 0.6857, 0.2446, 0.6857, 0.2446, 0.7491, 0.2414, 0.7491, 0.03162, 0.6857, 0.03481, 0.6857, 0.03481, 0.7491, 0.03162, 0.7491, 0.8961, 0.4349, 0.8929, 0.4349, 0.8924, 0.2487, 0.8956, 0.2487, 0.8213, 0.4352, 0.8181, 0.4352, 0.8177, 0.249, 0.8209, 0.249, 0.03481, 0.6857, 0.1066, 0.6857, 0.1066, 0.7491, 0.03481, 0.7491, 0.7898, 0.4354, 0.7616, 0.4354, 0.7613, 0.2491, 0.7895, 0.249, 0.1098, 0.6857, 0.1817, 0.6857, 0.1817, 0.7491, 0.1098, 0.7491, 0.3915, 0.6857, 0.3947, 0.6857, 0.3947, 0.7491, 0.3915, 0.7491, 0.3164, 0.6857, 0.3196, 0.6857, 0.3196, 0.7491, 0.3164, 0.7491, 0.2131, 0.6857, 0.2414, 0.6857, 0.2414, 0.7491, 0.2131, 0.7491, 0.8929, 0.4349, 0.8213, 0.4352, 0.8209, 0.249, 0.8924, 0.2487, 0.1817, 0.6857, 0.1849, 0.6857, 0.1849, 0.7491, 0.1817, 0.7491, 0.1066, 0.6857, 0.1098, 0.6857, 0.1098, 0.7491, 0.1066, 0.7491, 0.9678, 0.4347, 0.8961, 0.4349, 0.8956, 0.2487, 0.9672, 0.2483, 0.0, 0.6857, 0.03162, 0.6857, 0.03162, 0.7491, 0.0, 0.7491, 0.971, 0.4347, 0.9678, 0.4347, 0.9672, 0.2483, 0.9704, 0.2483, 0.8181, 0.4352, 0.7898, 0.4354, 0.7895, 0.249, 0.8177, 0.249, 0.3947, 0.9358, 0.4219, 0.9358, 0.4219, 1.0, 0.3947, 1.0, 0.3985, 1.085, 0.3986, 1.064, 0.4258, 1.064, 0.4259, 1.085, 0.4219, 0.9358, 0.4439, 0.9358, 0.4439, 1.0, 0.4219, 1.0, -0.01746, 0.9358, 0.0, 0.9358, 0.0, 1.0, -0.01746, 1.0, 0.7579, 0.1858, 0.7611, 0.1858, 0.7613, 0.2491, 0.7581, 0.2491, 0.6119, 0.1861, 0.6833, 0.1859, 0.6834, 0.2494, 0.6119, 0.2494, 0.1887, 1.085, 0.1888, 1.064, 0.217, 1.064, 0.217, 1.085, 0.1849, 0.9358, 0.2131, 0.9358, 0.2131, 1.0, 0.1849, 1.0, 0.5806, 0.1861, 0.6087, 0.186, 0.6087, 0.2494, 0.5806, 0.2493, 0.3236, 1.085, 0.3236, 1.064, 0.3954, 1.064, 0.3954, 1.085, 0.3196, 0.9358, 0.3915, 0.9358, 0.3915, 1.0, 0.3196, 1.0, 0.6865, 0.1859, 0.7579, 0.1858, 0.7581, 0.2491, 0.6866, 0.2494, 0.6833, 0.1859, 0.6865, 0.1859, 0.6866, 0.2494, 0.6834, 0.2494, 0.2446, 0.9358, 0.3164, 0.9358, 0.3164, 1.0, 0.2446, 1.0, 0.2485, 1.085, 0.2485, 1.064, 0.3203, 1.064, 0.3204, 1.085, 0.6087, 0.186, 0.6119, 0.1861, 0.6119, 0.2494, 0.6087, 0.2494, 0.2453, 1.085, 0.2453, 1.064, 0.2485, 1.064, 0.2485, 1.085, 0.2414, 0.9358, 0.2446, 0.9358, 0.2446, 1.0, 0.2414, 1.0, 0.7611, 0.1858, 0.7893, 0.1858, 0.7895, 0.249, 0.7613, 0.2491, 0.9678, 0.4347, 0.971, 0.4347, 0.9712, 0.4982, 0.968, 0.4982, 0.03162, 0.9358, 0.03481, 0.9358, 0.03481, 1.0, 0.03162, 1.0, 0.03555, 1.087, 0.03553, 1.064, 0.03872, 1.064, 0.03881, 1.086, 0.8213, 0.4352, 0.8929, 0.4349, 0.8931, 0.4985, 0.8214, 0.4987, 0.7898, 0.4354, 0.8181, 0.4352, 0.8182, 0.4987, 0.79, 0.4987, 0.03481, 0.9358, 0.1066, 0.9358, 0.1066, 1.0, 0.03481, 1.0, 0.03881, 1.086, 0.03872, 1.064, 0.1105, 1.064, 0.1107, 1.085, 0.7584, 0.4354, 0.7616, 0.4354, 0.7618, 0.4988, 0.7586, 0.4988, 0.1098, 0.9358, 0.1817, 0.9358, 0.1817, 1.0, 0.1098, 1.0, 0.1138, 1.085, 0.1137, 1.064, 0.1856, 1.064, 0.1856, 1.085, 0.6868, 0.4355, 0.6836, 0.4355, 0.6834, 0.2494, 0.6866, 0.2494, 0.3954, 1.085, 0.3954, 1.064, 0.3986, 1.064, 0.3985, 1.085, 0.3915, 0.9358, 0.3947, 0.9358, 0.3947, 1.0, 0.3915, 1.0, 0.612, 0.4357, 0.6836, 0.4355, 0.6837, 0.4991, 0.612, 0.4992, 0.612, 0.4357, 0.6088, 0.4358, 0.6087, 0.2494, 0.6119, 0.2494, 0.5806, 0.4359, 0.6088, 0.4358, 0.6088, 0.4992, 0.5806, 0.4991, 0.3164, 0.9358, 0.3196, 0.9358, 0.3196, 1.0, 0.3164, 1.0, 0.3204, 1.085, 0.3203, 1.064, 0.3236, 1.064, 0.3236, 1.085, 0.2131, 0.9358, 0.2414, 0.9358, 0.2414, 1.0, 0.2131, 1.0, 0.217, 1.085, 0.217, 1.064, 0.2453, 1.064, 0.2453, 1.085, 0.8181, 0.4352, 0.8213, 0.4352, 0.8214, 0.4987, 0.8182, 0.4987, 0.8929, 0.4349, 0.8961, 0.4349, 0.8963, 0.4985, 0.8931, 0.4985, 0.1817, 0.9358, 0.1849, 0.9358, 0.1849, 1.0, 0.1817, 1.0, 0.1856, 1.085, 0.1856, 1.064, 0.1888, 1.064, 0.1887, 1.085, 0.1107, 1.085, 0.1105, 1.064, 0.1137, 1.064, 0.1138, 1.085, 0.1066, 0.9358, 0.1098, 0.9358, 0.1098, 1.0, 0.1066, 1.0, 0.8961, 0.4349, 0.9678, 0.4347, 0.968, 0.4982, 0.8963, 0.4985, 0.00442, 1.088, 0.003906, 1.064, 0.03553, 1.064, 0.03555, 1.087, 0.0, 0.9358, 0.03162, 0.9358, 0.03162, 1.0, 0.0, 1.0, 0.6868, 0.4355, 0.7584, 0.4354, 0.7586, 0.4988, 0.6869, 0.499, 0.4219, 0.6857, 0.4439, 0.6857, 0.4439, 0.7491, 0.4219, 0.7491, 0.7616, 0.4354, 0.7584, 0.4354, 0.7581, 0.2491, 0.7613, 0.2491, 0.6836, 0.4355, 0.6868, 0.4355, 0.6869, 0.499, 0.6837, 0.4991, 0.7584, 0.4354, 0.6868, 0.4355, 0.6866, 0.2494, 0.7581, 0.2491, 0.6836, 0.4355, 0.612, 0.4357, 0.6119, 0.2494, 0.6834, 0.2494, 0.6088, 0.4358, 0.612, 0.4357, 0.612, 0.4992, 0.6088, 0.4992, 0.7616, 0.4354, 0.7898, 0.4354, 0.79, 0.4987, 0.7618, 0.4988, 0.971, 0.4347, 0.9992, 0.4347, 0.9994, 0.498, 0.9712, 0.4982, 0.3947, 0.9358, 0.3947, 0.7491, 0.4219, 0.7491, 0.4219, 0.9358, 0.4439, 0.9358, 0.4219, 0.9358, 0.4219, 0.7491, 0.4439, 0.7491, 0.0, 0.9358, -0.01746, 0.9358, -0.01746, 0.7491, 0.0, 0.7491, 0.1849, 0.9358, 0.1849, 0.7491, 0.2131, 0.7491, 0.2131, 0.9358, 0.6088, 0.4358, 0.5806, 0.4359, 0.5806, 0.2493, 0.6087, 0.2494, 0.3196, 0.9358, 0.3196, 0.7491, 0.3915, 0.7491, 0.3915, 0.9358, 0.2446, 0.9358, 0.2446, 0.7491, 0.3164, 0.7491, 0.3164, 0.9358, 0.2414, 0.9358, 0.2414, 0.7491, 0.2446, 0.7491, 0.2446, 0.9358, 0.9668, 0.1849, 0.9701, 0.1848, 0.9704, 0.2483, 0.9672, 0.2483, 0.03162, 0.9358, 0.03162, 0.7491, 0.03481, 0.7491, 0.03481, 0.9358, 0.9983, 0.1847, 0.9701, 0.1848, 0.9686, -0.001597, 0.9966, -0.001852, 0.03481, 0.9358, 0.03481, 0.7491, 0.1066, 0.7491, 0.1066, 0.9358, 0.8207, 0.1856, 0.8921, 0.1853, 0.8924, 0.2487, 0.8209, 0.249, 0.1098, 0.9358, 0.1098, 0.7491, 0.1817, 0.7491, 0.1817, 0.9358, 0.3915, 0.9358, 0.3915, 0.7491, 0.3947, 0.7491, 0.3947, 0.9358, 0.3164, 0.9358, 0.3164, 0.7491, 0.3196, 0.7491, 0.3196, 0.9358, 0.8953, 0.1852, 0.8921, 0.1853, 0.891, -0.001023, 0.8943, -0.001043, 0.2131, 0.9358, 0.2131, 0.7491, 0.2414, 0.7491, 0.2414, 0.9358, 0.8207, 0.1856, 0.8175, 0.1856, 0.8166, -0.000637, 0.8199, -0.0006545, 0.1817, 0.9358, 0.1817, 0.7491, 0.1849, 0.7491, 0.1849, 0.9358, 0.1066, 0.9358, 0.1066, 0.7491, 0.1098, 0.7491, 0.1098, 0.9358, 0.7893, 0.1858, 0.8175, 0.1856, 0.8177, 0.249, 0.7895, 0.249, 0.0, 0.9358, 0.0, 0.7491, 0.03162, 0.7491, 0.03162, 0.9358, 0.7893, 0.1858, 0.7611, 0.1858, 0.7606, -0.0004125, 0.7886, -0.0005346, 0.6865, 0.1859, 0.6833, 0.1859, 0.683, -0.0001516, 0.6863, -0.0001747, 0.3947, 0.6857, 0.3947, 0.4991, 0.4219, 0.4991, 0.4219, 0.6857, 0.4439, 0.6857, 0.4219, 0.6857, 0.4219, 0.4991, 0.4439, 0.4991, 0.0, 0.6857, -0.01746, 0.6857, -0.01746, 0.4991, 0.0, 0.4991, 0.1849, 0.6857, 0.1849, 0.4991, 0.2131, 0.4991, 0.2131, 0.6857, 0.6119, 0.1861, 0.6087, 0.186, 0.6086, -3.127e-05, 0.6119, -6.531e-05, 0.3196, 0.6857, 0.3196, 0.4991, 0.3915, 0.4991, 0.3915, 0.6857, 0.8921, 0.1853, 0.8207, 0.1856, 0.8199, -0.0006545, 0.891, -0.001023, 0.8175, 0.1856, 0.8207, 0.1856, 0.8209, 0.249, 0.8177, 0.249, 0.2446, 0.6857, 0.2446, 0.4991, 0.3164, 0.4991, 0.3164, 0.6857, 0.2414, 0.6857, 0.2414, 0.4991, 0.2446, 0.4991, 0.2446, 0.6857, 0.9668, 0.1849, 0.8953, 0.1852, 0.8943, -0.001043, 0.9654, -0.001573, 0.8921, 0.1853, 0.8953, 0.1852, 0.8956, 0.2487, 0.8924, 0.2487, 0.03162, 0.6857, 0.03162, 0.4991, 0.03481, 0.4991, 0.03481, 0.6857, 0.8953, 0.1852, 0.9668, 0.1849, 0.9672, 0.2483, 0.8956, 0.2487, 0.03481, 0.6857, 0.03481, 0.4991, 0.1066, 0.4991, 0.1066, 0.6857, 0.9701, 0.1848, 0.9668, 0.1849, 0.9654, -0.001573, 0.9686, -0.001597, 0.1098, 0.6857, 0.1098, 0.4991, 0.1817, 0.4991, 0.1817, 0.6857, 0.3915, 0.6857, 0.3915, 0.4991, 0.3947, 0.4991, 0.3947, 0.6857, 0.7611, 0.1858, 0.7579, 0.1858, 0.7574, -0.0003948, 0.7606, -0.0004125, 0.7579, 0.1858, 0.6865, 0.1859, 0.6863, -0.0001747, 0.7574, -0.0003948, 0.3164, 0.6857, 0.3164, 0.4991, 0.3196, 0.4991, 0.3196, 0.6857, 0.6833, 0.1859, 0.6119, 0.1861, 0.6119, -6.531e-05, 0.683, -0.0001516, 0.2131, 0.6857, 0.2131, 0.4991, 0.2414, 0.4991, 0.2414, 0.6857, 0.8175, 0.1856, 0.7893, 0.1858, 0.7886, -0.0005346, 0.8166, -0.000637, 0.1817, 0.6857, 0.1817, 0.4991, 0.1849, 0.4991, 0.1849, 0.6857, 0.1066, 0.6857, 0.1066, 0.4991, 0.1098, 0.4991, 0.1098, 0.6857, 0.9701, 0.1848, 0.9983, 0.1847, 0.9987, 0.2481, 0.9704, 0.2483, 0.0, 0.6857, 0.0, 0.4991, 0.03162, 0.4991, 0.03162, 0.6857, 0.6087, 0.186, 0.5806, 0.1861, 0.5806, 0.0, 0.6086, -3.127e-05])
me_cube.materials.append(mat_hvit)
me_cube.materials.append(mat_gul)
me_cube.materials.append(mat_asfalt)
me_cube.use_remesh_preserve_volume = False
me_cube.use_remesh_preserve_attributes = False
me_cube.use_mirror_vertex_groups = False
me_cube.update()

# ---- objects
ob_cube = bpy.data.objects.new('Cube', me_cube)
ob_lamp = bpy.data.objects.new('Lamp', light_lamp)
ob_camera = bpy.data.objects.new('Camera', cam_camera)

# ---- transforms, parenting, visibility, modifiers, constraints
ob_cube.location = (0.0, 0.0, 0.0)
ob_cube.lock_rotations_4d = False
ob_cube.empty_display_type = 'ARROWS'
ob_cube.lineart.crease_threshold = 0.0
ob_lamp.location = (4.076, 1.005, 5.904)
ob_lamp.rotation_euler = (0.6503, 0.05522, 1.866)
ob_lamp.lock_rotations_4d = False
ob_lamp.empty_display_type = 'ARROWS'
ob_lamp.color = (0.0, 0.0, 0.0, 0.0)
ob_lamp.lineart.crease_threshold = 0.0
ob_camera.location = (26.76, -24.48, 18.45)
ob_camera.rotation_euler = (1.109, 0.01082, 0.8149)
ob_camera.scale = (5.906, 5.906, 5.906)
ob_camera.lock_rotations_4d = False
ob_camera.empty_display_type = 'ARROWS'
ob_camera.color = (0.0, 0.0, 0.0, 0.0)
ob_camera.display_type = 'WIRE'
ob_camera.lineart.crease_threshold = 0.0

# ---- collection membership
col_collection_1.objects.link(ob_cube)
col_collection_1.objects.link(ob_lamp)
col_collection_1.objects.link(ob_camera)

# ---- scene / render settings (as saved in the file)
scene.camera = ob_camera
scene.frame_start = 1; scene.frame_end = 250; scene.frame_set(1)
scene.render.engine = 'BLENDER_EEVEE_NEXT'
scene.render.resolution_percentage = 50
scene.render.dither_intensity = 0.0
scene.cycles.use_denoising = False
scene.cycles.samples = 10
scene.cycles.sampling_pattern = 'TABULATED_SOBOL'
scene.cycles.light_sampling_threshold = 0.0
scene.cycles.use_adaptive_sampling = False
scene.cycles.use_light_tree = False
scene.cycles.blur_glossy = 0.0
scene.cycles.pixel_filter_type = 'GAUSSIAN'
scene.cycles.sample_clamp_indirect = 0.0
scene.view_settings.view_transform = 'Standard'
bpy.context.view_layer.update()
